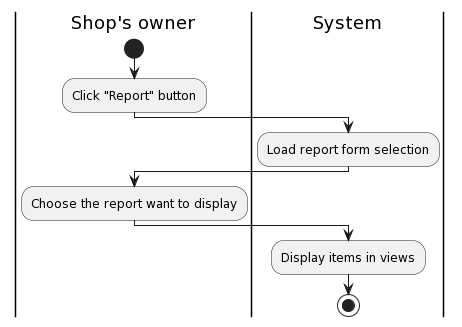

The diagram above was rendered by PlantUML. Its source (embedded in the PNG):
@startuml
|Shop's owner|
start
:Click "Report" button;
|System|
:Load report form selection;
|Shop's owner|
:Choose the report want to display;
|System|
:Display items in views;
stop
@enduml